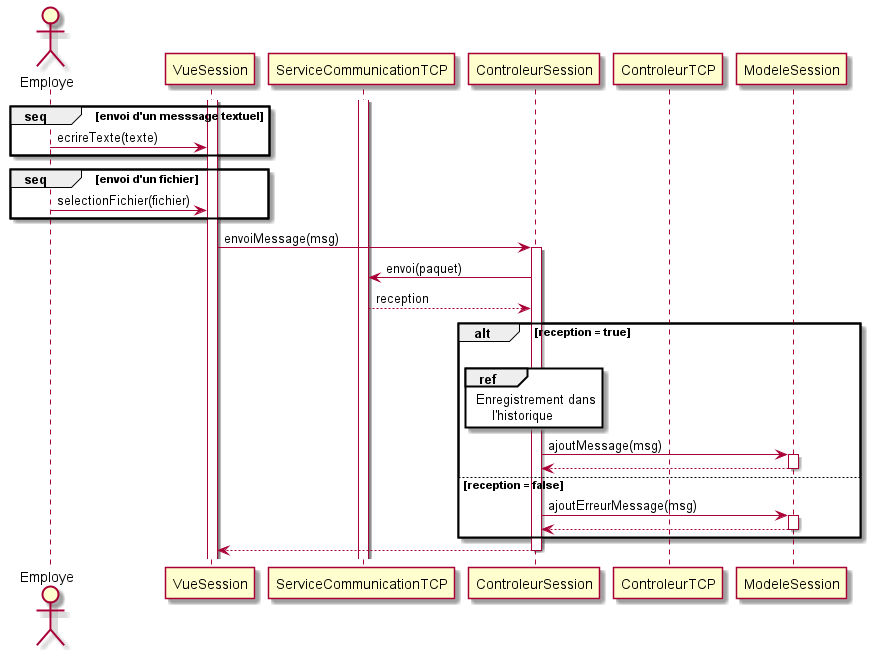

The diagram above was rendered by PlantUML. Its source (embedded in the PNG):
@startuml envoi_message
actor Employe
activate VueSession
activate ServiceCommunicationTCP
group seq [envoi d'un messsage textuel]
    Employe -> VueSession : ecrireTexte(texte)
end
group seq [envoi d'un fichier]
    Employe -> VueSession : selectionFichier(fichier)
end
VueSession -> ControleurSession : envoiMessage(msg)
activate ControleurSession
ControleurSession -> ServiceCommunicationTCP : envoi(paquet)
ServiceCommunicationTCP --> ControleurSession : reception
deactivate ControleurTCP
alt reception = true
    ControleurSession [hidden]-> ControleurSession
    ref over ControleurSession
        Enregistrement dans
            l'historique 
    end ref
    ControleurSession -> ModeleSession : ajoutMessage(msg)
    activate ModeleSession
    ModeleSession --> ControleurSession
    deactivate ModeleSession
else reception = false
    ControleurSession -> ModeleSession : ajoutErreurMessage(msg)
    activate ModeleSession
    ModeleSession --> ControleurSession
    deactivate ModeleSession
end
ControleurSession --> VueSession
deactivate ControleurSession
@enduml